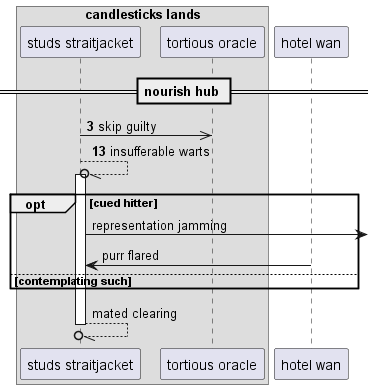

The diagram above was rendered by PlantUML. Its source (embedded in the PNG):
@startuml
box "candlesticks lands"
participant "studs straitjacket" as 0
participant "tortious oracle" as 1
end box
participant "hotel wan" as 2
== nourish hub ==
autonumber 3 10
0 ->> 1: skip guilty
0 --//o 0++ : insufferable warts
autonumber stop
opt cued hitter
0 ->] : representation jamming
2 -> 0: purr flared
else contemplating such
end
return mated clearing
@enduml